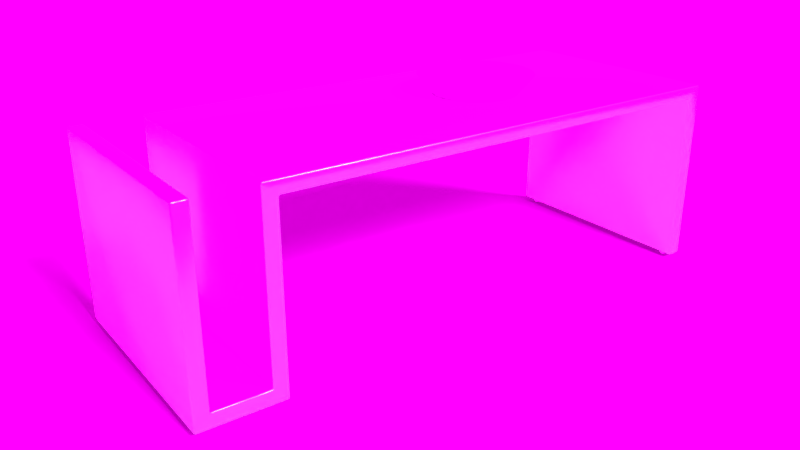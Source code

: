 # Source: SaloonTable1.blend  (saved by Blender 2.79.0; exported with 4.5.12 LTS)
import bpy
from mathutils import Matrix  # noqa: F401  (used for matrix-valued properties, if any)

bpy.ops.wm.read_factory_settings(use_empty=True)
scene = bpy.context.scene
scene.name = 'Scene'

# ---- collections
col_collection_1 = bpy.data.collections.new('Collection 1'); scene.collection.children.link(col_collection_1)

# ---- images (referenced by path relative to the original .blend; pixels are not part of the script)
import os
ASSET_DIR = os.environ.get("B2B_ASSET_DIR", "")  # directory of the original .blend (textures are referenced by path, not embedded)
HERE = os.path.dirname(os.path.abspath(__file__))  # packed textures are extracted next to this script under _unpacked/

def load_image(name, relpath, width, height, colorspace="sRGB"):
    """Load a texture the original file referenced (path relative to the .blend, or extracted next to this script)."""
    p = next((c for c in (os.path.join(HERE, relpath), os.path.join(ASSET_DIR, relpath)) if relpath and os.path.exists(c)), "")
    if p:
        img = bpy.data.images.load(p, check_existing=True)
        img.name = name
    else:  # same state as the original file: an image datablock whose file is absent (Cycles renders it pink)
        img = bpy.data.images.new(name, width, height)
        img.source = "FILE"
        img.filepath = "//" + (relpath or name)
    img.colorspace_settings.name = colorspace
    return img
img_hrt_stone_texture_1bump1_jpg = load_image('hrt-stone-texture-1Bump1.jpg', 'hrt-stone-texture-1Bump1.jpg', 1024, 1024, 'sRGB')
img_pin_maritime_jpeg = load_image('Pin_maritime.jpeg', 'Pin_maritime.jpeg', 1024, 1024, 'sRGB')
img_alexs_apt_preview_jpg = load_image('Alexs_Apt_preview.jpg', 'Alexs_Apt_preview.jpg', 1024, 1024, 'sRGB')

# ---- materials (node trees are filled in below, after node groups)
mat_floor = bpy.data.materials.new('Floor')
mat_floor.alpha_threshold = 0.0
mat_floor.roughness = 0.5
mat_stonevase = bpy.data.materials.new('StoneVase')
mat_stonevase.alpha_threshold = 0.0
mat_stonevase.roughness = 0.5
mat_table = bpy.data.materials.new('Table')
mat_table.alpha_threshold = 0.0
mat_table.roughness = 0.5

# ---- material node trees
mat_floor.use_nodes = True; mat_floor.node_tree.nodes.clear()
_N = mat_floor.node_tree.nodes; _L = mat_floor.node_tree.links
n0 = _N.new('ShaderNodeOutputMaterial'); n0.name = 'Material Output'; n0.location = (300, 300)
n1 = _N.new('ShaderNodeBsdfDiffuse'); n1.name = 'Diffuse BSDF'; n1.location = (10, 300)
_L.new(n1.outputs[0], n0.inputs[0])
n0.is_active_output = True
mat_stonevase.use_nodes = True; mat_stonevase.node_tree.nodes.clear()
_N = mat_stonevase.node_tree.nodes; _L = mat_stonevase.node_tree.links
n0 = _N.new('ShaderNodeOutputMaterial'); n0.name = 'Material Output'; n0.location = (488, 300)
n1 = _N.new('ShaderNodeBsdfDiffuse'); n1.name = 'Diffuse BSDF'; n1.location = (198, 300)
n2 = _N.new('ShaderNodeTexCoord'); n2.name = 'Texture Coordinate'; n2.location = (-612, 307)
n3 = _N.new('ShaderNodeMapping'); n3.name = 'Mapping'; n3.location = (-392, 279)
n4 = _N.new('ShaderNodeTexImage'); n4.name = 'Image Texture'; n4.location = (4, 157)
n4.width = 140
n4.image = img_hrt_stone_texture_1bump1_jpg
n5 = _N.new('ShaderNodeMath'); n5.name = 'Math'; n5.location = (268, 185)
n5.operation = 'MULTIPLY'
n5.inputs[1].default_value = 0.7
n6 = _N.new('ShaderNodeDisplacement'); n6.name = 'Displacement'; n6.location = (0, 0)
n6.inputs[1].default_value = 0.0
n6.inputs[2].default_value = 0.1
_L.new(n1.outputs[0], n0.inputs[0])
_L.new(n4.outputs[0], n1.inputs[0])
_L.new(n2.outputs[0], n3.inputs[0])
_L.new(n3.outputs[0], n4.inputs[0])
_L.new(n4.outputs[0], n5.inputs[0])
_L.new(n5.outputs[0], n6.inputs[0])
_L.new(n6.outputs[0], n0.inputs[2])
n0.is_active_output = True
mat_table.use_nodes = True; mat_table.node_tree.nodes.clear()
_N = mat_table.node_tree.nodes; _L = mat_table.node_tree.links
n0 = _N.new('ShaderNodeOutputMaterial'); n0.name = 'Material Output'; n0.location = (368, 300)
n1 = _N.new('ShaderNodeTexCoord'); n1.name = 'Texture Coordinate'; n1.location = (-1080, 276)
n2 = _N.new('ShaderNodeMapping'); n2.name = 'Mapping'; n2.location = (-785, 277)
n2.inputs[3].default_value = (3.0, 3.0, 3.0)
n3 = _N.new('ShaderNodeMath'); n3.name = 'Math'; n3.location = (55, 108)
n3.operation = 'MULTIPLY'
n3.inputs[1].default_value = 0.2
n4 = _N.new('ShaderNodeTexImage'); n4.name = 'Image Texture'; n4.location = (-360, 271)
n4.width = 140
n4.image = img_pin_maritime_jpeg
n4.projection_blend = 1.0
n5 = _N.new('ShaderNodeBsdfDiffuse'); n5.name = 'Diffuse BSDF'; n5.location = (-84, 293)
n6 = _N.new('ShaderNodeBsdfAnisotropic'); n6.name = 'Glossy BSDF'; n6.location = (-85, 437)
n6.distribution = 'GGX'
n6.inputs[1].default_value = 0.2236
n7 = _N.new('ShaderNodeMixShader'); n7.name = 'Mix Shader'; n7.location = (148, 359)
n7.inputs[0].default_value = 0.8673
n8 = _N.new('ShaderNodeDisplacement'); n8.name = 'Displacement'; n8.location = (0, 0)
n8.inputs[1].default_value = 0.0
n8.inputs[2].default_value = 0.1
_L.new(n5.outputs[0], n7.inputs[2])
_L.new(n4.outputs[0], n5.inputs[0])
_L.new(n1.outputs[0], n2.inputs[0])
_L.new(n2.outputs[0], n4.inputs[0])
_L.new(n4.outputs[0], n3.inputs[0])
_L.new(n7.outputs[0], n0.inputs[0])
_L.new(n6.outputs[0], n7.inputs[1])
_L.new(n3.outputs[0], n8.inputs[0])
_L.new(n8.outputs[0], n0.inputs[2])
n0.is_active_output = True

# ---- world
world_world = bpy.data.worlds.new('World'); scene.world = world_world
world_world.use_nodes = True; world_world.node_tree.nodes.clear()
_N = world_world.node_tree.nodes; _L = world_world.node_tree.links
n0 = _N.new('ShaderNodeOutputWorld'); n0.name = 'World Output'; n0.location = (300, 300)
n1 = _N.new('ShaderNodeBackground'); n1.name = 'Background'; n1.location = (10, 300)
n1.inputs[1].default_value = 1.5
n2 = _N.new('ShaderNodeTexEnvironment'); n2.name = 'Environment Texture'; n2.location = (-180, 300)
n2.width = 140
n2.image = img_alexs_apt_preview_jpg
_L.new(n1.outputs[0], n0.inputs[0])
_L.new(n2.outputs[0], n1.inputs[0])
n0.is_active_output = True
world_world.color = (0.05088, 0.05088, 0.05088)
world_world.use_sun_shadow = False
world_world.sun_shadow_jitter_overblur = 0.0
world_world.cycles.sampling_method = 'MANUAL'

# ---- cameras
cam_camera = bpy.data.cameras.new('Camera')
cam_camera.clip_end = 100.0
cam_camera.lens = 35.0
cam_camera.sensor_width = 32.0
cam_camera.sensor_height = 18.0
cam_camera.ortho_scale = 7.314
cam_camera.dof.focus_distance = 0.0

# ---- lights
light_lamp_001 = bpy.data.lights.new('Lamp.001', 'SUN')
light_lamp_001.transmission_factor = 0.0
light_lamp_001.cutoff_distance = 30.0
light_lamp_001.angle = 0.1993
light_lamp_001.energy = 2.0
light_lamp_001.shadow_buffer_clip_start = 1.001
light_lamp_001.shadow_soft_size = 0.1
light_lamp_001.shadow_cascade_max_distance = 1000.0
light_lamp = bpy.data.lights.new('Lamp', 'SUN')
light_lamp.color = (0.6394, 0.704, 1.0)
light_lamp.transmission_factor = 0.0
light_lamp.cutoff_distance = 30.0
light_lamp.angle = 0.1993
light_lamp.energy = 2.0
light_lamp.shadow_buffer_clip_start = 1.001
light_lamp.shadow_soft_size = 0.1
light_lamp.shadow_cascade_max_distance = 1000.0

# ---- meshes
me_plane_001 = bpy.data.meshes.new('Plane.001')
me_plane_001.from_pydata([(-1.0, -1.0, 0.0), (1.0, -1.0, 0.0), (-1.0, 1.0, 0.0), (1.0, 1.0, 0.0)], [], [(0, 1, 3, 2)])
me_plane_001.materials.append(mat_floor)
me_plane_001.use_remesh_preserve_volume = False
me_plane_001.use_remesh_preserve_attributes = False
me_plane_001.use_mirror_vertex_groups = False
me_plane_001.update()
me_circle = bpy.data.meshes.new('Circle')
me_circle.from_pydata([(0.0, 1.0, 0.0), (-0.1951, 0.9808, 0.0), (-0.3827, 0.9239, 0.0), (-0.5556, 0.8315, 0.0), (-0.7071, 0.7071, 0.0), (-0.8315, 0.5556, 0.0), (-0.9239, 0.3827, 0.0), (-0.9808, 0.1951, 0.0), (-1.0, 7.55e-08, 0.0), (-0.9808, -0.1951, 0.0), (-0.9239, -0.3827, 0.0), (-0.8315, -0.5556, 0.0), (-0.7071, -0.7071, 0.0), (-0.5556, -0.8315, 0.0), (-0.3827, -0.9239, 0.0), (-0.1951, -0.9808, 0.0), (3.258e-07, -1.0, 0.0), (0.1951, -0.9808, 0.0), (0.3827, -0.9239, 0.0), (0.5556, -0.8315, 0.0), (0.7071, -0.7071, 0.0), (0.8315, -0.5556, 0.0), (0.9239, -0.3827, 0.0), (0.9808, -0.1951, 0.0), (1.0, 9.656e-07, 0.0), (0.9808, 0.1951, 0.0), (0.9239, 0.3827, 0.0), (0.8315, 0.5556, 0.0), (0.7071, 0.7071, 0.0), (0.5556, 0.8315, 0.0), (0.3827, 0.9239, 0.0), (0.1951, 0.9808, 0.0), (4.075e-09, 0.9499, 0.09493), (4.669e-10, 0.9587, 0.09867), (-0.187, 0.9403, 0.09867), (-0.1853, 0.9317, 0.09493), (-0.3669, 0.8857, 0.09867), (-0.3635, 0.8776, 0.09493), (-0.5326, 0.7971, 0.09867), (-0.5278, 0.7898, 0.09493), (-0.6779, 0.6779, 0.09867), (-0.6717, 0.6717, 0.09493), (-0.7971, 0.5326, 0.09867), (-0.7898, 0.5278, 0.09493), (-0.8857, 0.3669, 0.09867), (-0.8776, 0.3635, 0.09493), (-0.9403, 0.187, 0.09867), (-0.9317, 0.1853, 0.09493), (-0.9587, 7.467e-08, 0.09867), (-0.9499, 7.387e-08, 0.09493), (-0.9403, -0.187, 0.09867), (-0.9317, -0.1853, 0.09493), (-0.8857, -0.3669, 0.09867), (-0.8776, -0.3635, 0.09493), (-0.7971, -0.5326, 0.09867), (-0.7898, -0.5278, 0.09493), (-0.6779, -0.6779, 0.09867), (-0.6717, -0.6717, 0.09493), (-0.5326, -0.7971, 0.09867), (-0.5278, -0.7898, 0.09493), (-0.3669, -0.8857, 0.09867), (-0.3635, -0.8776, 0.09493), (-0.187, -0.9403, 0.09867), (-0.1853, -0.9317, 0.09493), (3.276e-07, -0.9587, 0.09867), (3.226e-07, -0.9499, 0.09493), (0.187, -0.9403, 0.09867), (0.1853, -0.9317, 0.09493), (0.3669, -0.8857, 0.09867), (0.3635, -0.8776, 0.09493), (0.5326, -0.7971, 0.09867), (0.5278, -0.7898, 0.09493), (0.6779, -0.6779, 0.09867), (0.6717, -0.6717, 0.09493), (0.7971, -0.5326, 0.09867), (0.7898, -0.5278, 0.09493), (0.8857, -0.3669, 0.09867), (0.8776, -0.3635, 0.09493), (0.9403, -0.187, 0.09867), (0.9317, -0.1853, 0.09493), (0.9587, 9.683e-07, 0.09867), (0.9499, 9.557e-07, 0.09493), (0.9403, 0.187, 0.09867), (0.9317, 0.1853, 0.09493), (0.8857, 0.3669, 0.09867), (0.8776, 0.3635, 0.09493), (0.7971, 0.5326, 0.09867), (0.7898, 0.5278, 0.09493), (0.6779, 0.6779, 0.09867), (0.6717, 0.6717, 0.09493), (0.5326, 0.7971, 0.09867), (0.5278, 0.7898, 0.09493), (0.3669, 0.8857, 0.09867), (0.3635, 0.8776, 0.09493), (0.187, 0.9403, 0.09867), (0.1853, 0.9317, 0.09493), (4.471e-08, 1.367, 0.453), (4.401e-08, 1.371, 0.446), (-0.2674, 1.344, 0.446), (-0.2668, 1.341, 0.453), (-0.5245, 1.266, 0.446), (-0.5233, 1.263, 0.453), (-0.7615, 1.14, 0.446), (-0.7597, 1.137, 0.453), (-0.9692, 0.9692, 0.446), (-0.9669, 0.9669, 0.453), (-1.14, 0.7615, 0.446), (-1.137, 0.7597, 0.453), (-1.266, 0.5245, 0.446), (-1.263, 0.5233, 0.453), (-1.344, 0.2674, 0.446), (-1.341, 0.2668, 0.453), (-1.371, -2.153e-09, 0.446), (-1.367, -3.379e-09, 0.453), (-1.344, -0.2674, 0.446), (-1.341, -0.2668, 0.453), (-1.266, -0.5245, 0.446), (-1.263, -0.5233, 0.453), (-1.14, -0.7615, 0.446), (-1.137, -0.7597, 0.453), (-0.9692, -0.9692, 0.446), (-0.9669, -0.9669, 0.453), (-0.7615, -1.14, 0.446), (-0.7597, -1.137, 0.453), (-0.5245, -1.266, 0.446), (-0.5233, -1.263, 0.453), (-0.2674, -1.344, 0.446), (-0.2668, -1.341, 0.453), (4.906e-07, -1.371, 0.446), (4.932e-07, -1.367, 0.453), (0.2674, -1.344, 0.446), (0.2668, -1.341, 0.453), (0.5245, -1.266, 0.446), (0.5233, -1.263, 0.453), (0.7615, -1.14, 0.446), (0.7597, -1.137, 0.453), (0.9692, -0.9692, 0.446), (0.9669, -0.9669, 0.453), (1.14, -0.7615, 0.446), (1.137, -0.7597, 0.453), (1.266, -0.5245, 0.446), (1.263, -0.5233, 0.453), (1.344, -0.2674, 0.446), (1.341, -0.2668, 0.453), (1.371, 1.218e-06, 0.446), (1.367, 1.222e-06, 0.453), (1.344, 0.2674, 0.446), (1.341, 0.2668, 0.453), (1.266, 0.5245, 0.446), (1.263, 0.5233, 0.453), (1.14, 0.7615, 0.446), (1.137, 0.7597, 0.453), (0.9692, 0.9692, 0.446), (0.9669, 0.9669, 0.453), (0.7615, 1.14, 0.446), (0.7597, 1.137, 0.453), (0.5245, 1.266, 0.446), (0.5233, 1.263, 0.453), (0.2674, 1.344, 0.446), (0.2668, 1.341, 0.453), (4.422e-08, 1.295, 0.4492), (4.471e-08, 1.304, 0.453), (-0.2544, 1.279, 0.453), (-0.2526, 1.27, 0.4492), (-0.499, 1.205, 0.453), (-0.4955, 1.196, 0.4492), (-0.7244, 1.084, 0.453), (-0.7193, 1.077, 0.4492), (-0.922, 0.922, 0.453), (-0.9156, 0.9156, 0.4492), (-1.084, 0.7244, 0.453), (-1.077, 0.7193, 0.4492), (-1.205, 0.499, 0.453), (-1.196, 0.4955, 0.4492), (-1.279, 0.2544, 0.453), (-1.27, 0.2526, 0.4492), (-1.304, -3.379e-09, 0.453), (-1.295, -2.523e-09, 0.4492), (-1.279, -0.2544, 0.453), (-1.27, -0.2526, 0.4492), (-1.205, -0.499, 0.453), (-1.196, -0.4955, 0.4492), (-1.084, -0.7244, 0.453), (-1.077, -0.7193, 0.4492), (-0.922, -0.922, 0.453), (-0.9156, -0.9156, 0.4492), (-0.7244, -1.084, 0.453), (-0.7193, -1.077, 0.4492), (-0.499, -1.205, 0.453), (-0.4955, -1.196, 0.4492), (-0.2544, -1.279, 0.453), (-0.2526, -1.27, 0.4492), (4.932e-07, -1.304, 0.453), (4.914e-07, -1.295, 0.4492), (0.2544, -1.279, 0.453), (0.2526, -1.27, 0.4492), (0.499, -1.205, 0.453), (0.4955, -1.196, 0.4492), (0.7244, -1.084, 0.453), (0.7193, -1.077, 0.4492), (0.922, -0.922, 0.453), (0.9156, -0.9156, 0.4492), (1.084, -0.7244, 0.453), (1.077, -0.7193, 0.4492), (1.205, -0.499, 0.453), (1.196, -0.4955, 0.4492), (1.279, -0.2544, 0.453), (1.27, -0.2526, 0.4492), (1.304, 1.222e-06, 0.453), (1.295, 1.219e-06, 0.4492), (1.279, 0.2544, 0.453), (1.27, 0.2526, 0.4492), (1.205, 0.499, 0.453), (1.196, 0.4955, 0.4492), (1.084, 0.7244, 0.453), (1.077, 0.7193, 0.4492), (0.922, 0.922, 0.453), (0.9156, 0.9156, 0.4492), (0.7244, 1.084, 0.453), (0.7193, 1.077, 0.4492), (0.499, 1.205, 0.453), (0.4955, 1.196, 0.4492), (0.2544, 1.279, 0.453), (0.2526, 1.27, 0.4492)], [], [(33, 94, 223, 160), (92, 90, 219, 221), (66, 64, 193, 195), (40, 38, 167, 169), (94, 92, 221, 223), (68, 66, 195, 197), (42, 40, 169, 171), (70, 68, 197, 199), (44, 42, 171, 173), (72, 70, 199, 201), (46, 44, 173, 175), (1, 98, 97, 0), (74, 72, 201, 203), (48, 46, 175, 177), (76, 74, 203, 205), (50, 48, 177, 179), (78, 76, 205, 207), (52, 50, 179, 181), (80, 78, 207, 209), (54, 52, 181, 183), (82, 80, 209, 211), (56, 54, 183, 185), (84, 82, 211, 213), (58, 56, 185, 187), (86, 84, 213, 215), (60, 58, 187, 189), (88, 86, 215, 217), (62, 60, 189, 191), (90, 88, 217, 219), (64, 62, 191, 193), (1, 0, 31, 30, 29, 28, 27, 26, 25, 24, 23, 22, 21, 20, 19, 18, 17, 16, 15, 14, 13, 12, 11, 10, 9, 8, 7, 6, 5, 4, 3, 2), (38, 36, 165, 167), (153, 155, 218, 216), (127, 129, 192, 190), (101, 103, 166, 164), (155, 157, 220, 218), (129, 131, 194, 192), (103, 105, 168, 166), (157, 159, 222, 220), (131, 133, 196, 194), (105, 107, 170, 168), (133, 135, 198, 196), (107, 109, 172, 170), (159, 96, 161, 222), (135, 137, 200, 198), (109, 111, 174, 172), (137, 139, 202, 200), (111, 113, 176, 174), (139, 141, 204, 202), (113, 115, 178, 176), (141, 143, 206, 204), (115, 117, 180, 178), (143, 145, 208, 206), (117, 119, 182, 180), (145, 147, 210, 208), (119, 121, 184, 182), (147, 149, 212, 210), (121, 123, 186, 184), (149, 151, 214, 212), (123, 125, 188, 186), (151, 153, 216, 214), (125, 127, 190, 188), (99, 101, 164, 162), (0, 97, 158, 31), (2, 100, 98, 1), (3, 102, 100, 2), (4, 104, 102, 3), (5, 106, 104, 4), (6, 108, 106, 5), (7, 110, 108, 6), (8, 112, 110, 7), (9, 114, 112, 8), (10, 116, 114, 9), (11, 118, 116, 10), (12, 120, 118, 11), (13, 122, 120, 12), (14, 124, 122, 13), (15, 126, 124, 14), (16, 128, 126, 15), (17, 130, 128, 16), (18, 132, 130, 17), (19, 134, 132, 18), (20, 136, 134, 19), (21, 138, 136, 20), (22, 140, 138, 21), (23, 142, 140, 22), (24, 144, 142, 23), (25, 146, 144, 24), (26, 148, 146, 25), (27, 150, 148, 26), (28, 152, 150, 27), (29, 154, 152, 28), (30, 156, 154, 29), (31, 158, 156, 30), (36, 34, 163, 165), (35, 32, 33, 34), (37, 35, 34, 36), (39, 37, 36, 38), (41, 39, 38, 40), (43, 41, 40, 42), (45, 43, 42, 44), (47, 45, 44, 46), (49, 47, 46, 48), (51, 49, 48, 50), (53, 51, 50, 52), (55, 53, 52, 54), (57, 55, 54, 56), (59, 57, 56, 58), (61, 59, 58, 60), (63, 61, 60, 62), (65, 63, 62, 64), (67, 65, 64, 66), (69, 67, 66, 68), (71, 69, 68, 70), (73, 71, 70, 72), (75, 73, 72, 74), (77, 75, 74, 76), (79, 77, 76, 78), (81, 79, 78, 80), (83, 81, 80, 82), (85, 83, 82, 84), (87, 85, 84, 86), (89, 87, 86, 88), (91, 89, 88, 90), (93, 91, 90, 92), (95, 93, 92, 94), (32, 95, 94, 33), (35, 37, 39, 41, 43, 45, 47, 49, 51, 53, 55, 57, 59, 61, 63, 65, 67, 69, 71, 73, 75, 77, 79, 81, 83, 85, 87, 89, 91, 93, 95, 32), (99, 96, 97, 98), (101, 99, 98, 100), (103, 101, 100, 102), (105, 103, 102, 104), (107, 105, 104, 106), (109, 107, 106, 108), (111, 109, 108, 110), (113, 111, 110, 112), (115, 113, 112, 114), (117, 115, 114, 116), (119, 117, 116, 118), (121, 119, 118, 120), (123, 121, 120, 122), (125, 123, 122, 124), (127, 125, 124, 126), (129, 127, 126, 128), (131, 129, 128, 130), (133, 131, 130, 132), (135, 133, 132, 134), (137, 135, 134, 136), (139, 137, 136, 138), (141, 139, 138, 140), (143, 141, 140, 142), (145, 143, 142, 144), (147, 145, 144, 146), (149, 147, 146, 148), (151, 149, 148, 150), (153, 151, 150, 152), (155, 153, 152, 154), (157, 155, 154, 156), (159, 157, 156, 158), (96, 159, 158, 97), (34, 33, 160, 163), (163, 160, 161, 162), (165, 163, 162, 164), (167, 165, 164, 166), (169, 167, 166, 168), (171, 169, 168, 170), (173, 171, 170, 172), (175, 173, 172, 174), (177, 175, 174, 176), (179, 177, 176, 178), (181, 179, 178, 180), (183, 181, 180, 182), (185, 183, 182, 184), (187, 185, 184, 186), (189, 187, 186, 188), (191, 189, 188, 190), (193, 191, 190, 192), (195, 193, 192, 194), (197, 195, 194, 196), (199, 197, 196, 198), (201, 199, 198, 200), (203, 201, 200, 202), (205, 203, 202, 204), (207, 205, 204, 206), (209, 207, 206, 208), (211, 209, 208, 210), (213, 211, 210, 212), (215, 213, 212, 214), (217, 215, 214, 216), (219, 217, 216, 218), (221, 219, 218, 220), (223, 221, 220, 222), (160, 223, 222, 161), (96, 99, 162, 161)])
me_circle.polygons.foreach_set('use_smooth', [True] * 194)
me_circle.materials.append(mat_stonevase)
me_circle.use_remesh_preserve_volume = False
me_circle.use_remesh_preserve_attributes = False
me_circle.use_mirror_vertex_groups = False
me_circle.update()
me_plane = bpy.data.meshes.new('Plane')
me_plane.from_pydata([(-1.0, -1.095, 0.6473), (-1.0, -1.115, 0.6305), (-0.987, -1.128, 0.6473), (-0.987, -1.115, 0.6603), (-1.0, -1.109, 0.6423), (-0.9969, -1.121, 0.6534), (-0.9962, -1.124, 0.6389), (-0.987, -1.124, 0.6565), (-0.9962, -1.105, 0.6565), (0.987, -1.128, 0.6473), (1.0, -1.115, 0.6305), (1.0, -1.095, 0.6473), (0.987, -1.115, 0.6603), (0.9962, -1.124, 0.6389), (0.9969, -1.121, 0.6534), (1.0, -1.109, 0.6423), (0.9962, -1.105, 0.6565), (0.987, -1.124, 0.6565), (-1.0, 3.288, 0.6473), (-0.987, 3.308, 0.6603), (-0.987, 3.321, 0.6473), (-1.0, 3.308, 0.6305), (-0.9962, 3.298, 0.6565), (-0.9969, 3.314, 0.6534), (-0.987, 3.318, 0.6565), (-0.9962, 3.318, 0.6389), (-1.0, 3.302, 0.6423), (1.0, 3.288, 0.6473), (1.0, 3.308, 0.6305), (0.987, 3.321, 0.6473), (0.987, 3.308, 0.6603), (1.0, 3.302, 0.6423), (0.9969, 3.314, 0.6534), (0.9962, 3.318, 0.6389), (0.987, 3.318, 0.6565), (0.9962, 3.298, 0.6565), (-0.987, 3.308, -0.999), (-1.0, 3.308, -0.9859), (-0.987, 3.321, -0.9859), (-0.9962, 3.308, -0.9952), (-0.9945, 3.316, -0.9935), (-0.9962, 3.318, -0.9859), (-0.987, 3.318, -0.9952), (0.987, 3.308, -0.999), (0.987, 3.321, -0.9859), (1.0, 3.308, -0.9859), (0.987, 3.318, -0.9952), (0.9945, 3.316, -0.9935), (0.9962, 3.318, -0.9859), (0.9962, 3.308, -0.9952), (-0.987, -1.141, -0.871), (-0.987, -1.128, -0.8579), (-1.0, -1.115, -0.8656), (-1.0, -1.133, -0.884), (-0.987, -1.132, -0.8672), (-0.9969, -1.128, -0.8707), (-0.9962, -1.124, -0.8618), (-1.0, -1.12, -0.8786), (-0.9962, -1.137, -0.8748), (0.987, -1.141, -0.871), (1.0, -1.133, -0.884), (1.0, -1.115, -0.8656), (0.987, -1.128, -0.8579), (0.9962, -1.137, -0.8748), (0.9969, -1.128, -0.8707), (1.0, -1.12, -0.8786), (0.9962, -1.124, -0.8618), (0.987, -1.132, -0.8672), (-0.987, -1.604, -0.8579), (-0.987, -1.591, -0.871), (-1.0, -1.598, -0.884), (-1.0, -1.617, -0.8656), (-0.987, -1.6, -0.8672), (-0.9969, -1.603, -0.8707), (-0.9962, -1.594, -0.8748), (-1.0, -1.611, -0.8786), (-0.9962, -1.607, -0.8618), (0.987, -1.604, -0.8579), (1.0, -1.617, -0.8656), (1.0, -1.598, -0.884), (0.987, -1.591, -0.871), (0.9962, -1.607, -0.8618), (0.9969, -1.603, -0.8707), (1.0, -1.611, -0.8786), (0.9962, -1.594, -0.8748), (0.987, -1.6, -0.8672), (-0.987, -1.617, 0.6603), (-0.987, -1.604, 0.6473), (-1.0, -1.617, 0.6473), (-0.987, -1.607, 0.6565), (-0.9945, -1.609, 0.6548), (-0.9962, -1.607, 0.6473), (-0.9962, -1.617, 0.6565), (0.987, -1.617, 0.6603), (1.0, -1.617, 0.6473), (0.987, -1.604, 0.6473), (0.9962, -1.617, 0.6565), (0.9945, -1.609, 0.6548), (0.9962, -1.607, 0.6473), (0.987, -1.607, 0.6565), (-1.0, -0.9949, 0.5547), (-0.987, -0.987, 0.5417), (-0.987, -1.0, 0.5287), (-1.0, -1.013, 0.536), (-0.9962, -0.9909, 0.5455), (-0.9969, -0.9997, 0.5414), (-0.987, -0.9962, 0.5379), (-0.9962, -1.004, 0.5324), (-1.0, -1.008, 0.5493), (0.987, -1.0, 0.5287), (0.987, -0.987, 0.5417), (1.0, -0.9949, 0.5547), (1.0, -1.013, 0.536), (0.987, -0.9962, 0.5379), (0.9969, -0.9997, 0.5414), (0.9962, -0.9909, 0.5455), (1.0, -1.008, 0.5493), (0.9962, -1.004, 0.5324), (-1.0, 3.188, 0.5547), (-1.0, 3.206, 0.536), (-0.987, 3.193, 0.5287), (-0.987, 3.18, 0.5417), (-1.0, 3.201, 0.5493), (-0.9969, 3.193, 0.5414), (-0.9962, 3.197, 0.5324), (-0.987, 3.19, 0.5379), (-0.9962, 3.184, 0.5455), (1.0, 3.188, 0.5547), (0.987, 3.18, 0.5417), (0.987, 3.193, 0.5287), (1.0, 3.206, 0.536), (0.9962, 3.184, 0.5455), (0.9969, 3.193, 0.5414), (0.987, 3.19, 0.5379), (0.9962, 3.197, 0.5324), (1.0, 3.201, 0.5493), (-0.987, 3.206, -0.999), (-0.987, 3.193, -0.9859), (-1.0, 3.206, -0.9859), (-0.987, 3.197, -0.9952), (-0.9945, 3.199, -0.9935), (-0.9962, 3.197, -0.9859), (-0.9962, 3.206, -0.9952), (0.987, 3.206, -0.999), (1.0, 3.206, -0.9859), (0.987, 3.193, -0.9859), (0.9962, 3.206, -0.9952), (0.9945, 3.199, -0.9935), (0.9962, 3.197, -0.9859), (0.987, 3.197, -0.9952), (-0.987, -1.013, -0.999), (-1.0, -1.031, -0.9859), (-1.0, -1.013, -0.9675), (-0.987, -1.0, -0.9859), (-0.9962, -1.022, -0.9952), (-0.9969, -1.007, -0.9918), (-1.0, -1.018, -0.9805), (-0.9962, -1.004, -0.9767), (-0.987, -1.004, -0.9952), (0.987, -1.013, -0.999), (0.987, -1.0, -0.9859), (1.0, -1.013, -0.9675), (1.0, -1.031, -0.9859), (0.987, -1.004, -0.9952), (0.9969, -1.007, -0.9918), (0.9962, -1.004, -0.9767), (1.0, -1.018, -0.9805), (0.9962, -1.022, -0.9952), (-0.987, -1.732, -0.9859), (-1.0, -1.719, -0.9675), (-1.0, -1.7, -0.9859), (-0.987, -1.719, -0.999), (-0.9962, -1.728, -0.9767), (-0.9969, -1.725, -0.9918), (-1.0, -1.713, -0.9805), (-0.9962, -1.709, -0.9952), (-0.987, -1.728, -0.9952), (0.987, -1.732, -0.9859), (0.987, -1.719, -0.999), (1.0, -1.7, -0.9859), (1.0, -1.719, -0.9675), (0.987, -1.728, -0.9952), (0.9969, -1.725, -0.9918), (0.9962, -1.709, -0.9952), (1.0, -1.713, -0.9805), (0.9962, -1.728, -0.9767), (-0.987, -1.719, 0.6603), (-1.0, -1.719, 0.6473), (-0.987, -1.732, 0.6473), (-0.9962, -1.719, 0.6565), (-0.9945, -1.726, 0.6548), (-0.9962, -1.728, 0.6473), (-0.987, -1.728, 0.6565), (0.987, -1.719, 0.6603), (0.987, -1.732, 0.6473), (1.0, -1.719, 0.6473), (0.987, -1.728, 0.6565), (0.9945, -1.726, 0.6548), (0.9962, -1.728, 0.6473), (0.9962, -1.719, 0.6565), (-0.9, -1.699, -1.038), (-0.9, -1.699, -0.9971), (-0.9, -1.653, -1.038), (-0.9, -1.653, -0.9971), (-0.8536, -1.699, -1.038), (-0.8536, -1.699, -0.9971), (-0.8536, -1.653, -1.038), (-0.8536, -1.653, -0.9971), (0.8534, -1.699, -1.038), (0.8534, -1.699, -0.9971), (0.8534, -1.653, -1.038), (0.8534, -1.653, -0.9971), (0.8998, -1.699, -1.038), (0.8998, -1.699, -0.9971), (0.8998, -1.653, -1.038), (0.8998, -1.653, -0.9971), (-0.9, -1.074, -1.038), (-0.9, -1.074, -0.9971), (-0.9, -1.028, -1.038), (-0.9, -1.028, -0.9971), (-0.8536, -1.074, -1.038), (-0.8536, -1.074, -0.9971), (-0.8536, -1.028, -1.038), (-0.8536, -1.028, -0.9971), (0.8534, -1.074, -1.038), (0.8534, -1.074, -0.9971), (0.8534, -1.028, -1.038), (0.8534, -1.028, -0.9971), (0.8998, -1.074, -1.038), (0.8998, -1.074, -0.9971), (0.8998, -1.028, -1.038), (0.8998, -1.028, -0.9971), (-0.9, 3.234, -1.038), (-0.9, 3.234, -0.9971), (-0.9, 3.28, -1.038), (-0.9, 3.28, -0.9971), (-0.8536, 3.234, -1.038), (-0.8536, 3.234, -0.9971), (-0.8536, 3.28, -1.038), (-0.8536, 3.28, -0.9971), (0.8534, 3.234, -1.038), (0.8534, 3.234, -0.9971), (0.8534, 3.28, -1.038), (0.8534, 3.28, -0.9971), (0.8998, 3.234, -1.038), (0.8998, 3.234, -0.9971), (0.8998, 3.28, -1.038), (0.8998, 3.28, -0.9971)], [], [(9, 2, 51, 62), (21, 37, 138, 119), (52, 1, 103, 152), (70, 53, 151, 170), (88, 71, 169, 187), (109, 160, 153, 102), (159, 178, 171, 150), (120, 137, 145, 129), (177, 194, 188, 168), (3, 12, 30, 19), (10, 61, 161, 112), (59, 50, 69, 80), (36, 43, 143, 136), (45, 28, 130, 144), (27, 11, 111, 127), (20, 29, 44, 38), (60, 79, 179, 162), (77, 68, 87, 95), (101, 121, 128, 110), (78, 94, 195, 180), (93, 86, 186, 193), (0, 4, 5, 8), (1, 6, 5, 4), (2, 7, 5, 6), (3, 8, 5, 7), (9, 13, 14, 17), (10, 15, 14, 13), (11, 16, 14, 15), (12, 17, 14, 16), (18, 22, 23, 26), (19, 24, 23, 22), (20, 25, 23, 24), (21, 26, 23, 25), (27, 31, 32, 35), (28, 33, 32, 31), (29, 34, 32, 33), (30, 35, 32, 34), (36, 39, 40, 42), (37, 41, 40, 39), (38, 42, 40, 41), (43, 46, 47, 49), (44, 48, 47, 46), (45, 49, 47, 48), (50, 54, 55, 58), (51, 56, 55, 54), (52, 57, 55, 56), (53, 58, 55, 57), (59, 63, 64, 67), (60, 65, 64, 63), (61, 66, 64, 65), (62, 67, 64, 66), (68, 72, 73, 76), (69, 74, 73, 72), (70, 75, 73, 74), (71, 76, 73, 75), (77, 81, 82, 85), (78, 83, 82, 81), (79, 84, 82, 83), (80, 85, 82, 84), (86, 89, 90, 92), (87, 91, 90, 89), (88, 92, 90, 91), (93, 96, 97, 99), (94, 98, 97, 96), (95, 99, 97, 98), (100, 104, 105, 108), (101, 106, 105, 104), (102, 107, 105, 106), (103, 108, 105, 107), (109, 113, 114, 117), (110, 115, 114, 113), (111, 116, 114, 115), (112, 117, 114, 116), (118, 122, 123, 126), (119, 124, 123, 122), (120, 125, 123, 124), (121, 126, 123, 125), (127, 131, 132, 135), (128, 133, 132, 131), (129, 134, 132, 133), (130, 135, 132, 134), (136, 139, 140, 142), (137, 141, 140, 139), (138, 142, 140, 141), (143, 146, 147, 149), (144, 148, 147, 146), (145, 149, 147, 148), (150, 154, 155, 158), (151, 156, 155, 154), (152, 157, 155, 156), (153, 158, 155, 157), (159, 163, 164, 167), (160, 165, 164, 163), (161, 166, 164, 165), (162, 167, 164, 166), (168, 172, 173, 176), (169, 174, 173, 172), (170, 175, 173, 174), (171, 176, 173, 175), (177, 181, 182, 185), (178, 183, 182, 181), (179, 184, 182, 183), (180, 185, 182, 184), (186, 189, 190, 192), (187, 191, 190, 189), (188, 192, 190, 191), (193, 196, 197, 199), (194, 198, 197, 196), (195, 199, 197, 198), (18, 0, 8, 22), (22, 8, 3, 19), (2, 9, 17, 7), (7, 17, 12, 3), (11, 27, 35, 16), (16, 35, 30, 12), (29, 20, 24, 34), (34, 24, 19, 30), (43, 36, 42, 46), (46, 42, 38, 44), (28, 45, 48, 33), (33, 48, 44, 29), (37, 21, 25, 41), (41, 25, 20, 38), (50, 59, 67, 54), (54, 67, 62, 51), (1, 52, 56, 6), (6, 56, 51, 2), (61, 10, 13, 66), (66, 13, 9, 62), (68, 77, 85, 72), (72, 85, 80, 69), (53, 70, 74, 58), (58, 74, 69, 50), (79, 60, 63, 84), (84, 63, 59, 80), (86, 93, 99, 89), (89, 99, 95, 87), (71, 88, 91, 76), (76, 91, 87, 68), (94, 78, 81, 98), (98, 81, 77, 95), (121, 101, 104, 126), (126, 104, 100, 118), (101, 110, 113, 106), (106, 113, 109, 102), (110, 128, 131, 115), (115, 131, 127, 111), (128, 121, 125, 133), (133, 125, 120, 129), (145, 137, 139, 149), (149, 139, 136, 143), (129, 145, 148, 134), (134, 148, 144, 130), (137, 120, 124, 141), (141, 124, 119, 138), (153, 160, 163, 158), (158, 163, 159, 150), (102, 153, 157, 107), (107, 157, 152, 103), (160, 109, 117, 165), (165, 117, 112, 161), (171, 178, 181, 176), (176, 181, 177, 168), (150, 171, 175, 154), (154, 175, 170, 151), (178, 159, 167, 183), (183, 167, 162, 179), (188, 194, 196, 192), (192, 196, 193, 186), (168, 188, 191, 172), (172, 191, 187, 169), (194, 177, 185, 198), (198, 185, 180, 195), (0, 100, 108, 4), (4, 108, 103, 1), (10, 112, 116, 15), (15, 116, 111, 11), (21, 119, 122, 26), (26, 122, 118, 18), (27, 127, 135, 31), (31, 135, 130, 28), (36, 136, 142, 39), (39, 142, 138, 37), (45, 144, 146, 49), (49, 146, 143, 43), (52, 152, 156, 57), (57, 156, 151, 53), (60, 162, 166, 65), (65, 166, 161, 61), (70, 170, 174, 75), (75, 174, 169, 71), (78, 180, 184, 83), (83, 184, 179, 79), (88, 187, 189, 92), (92, 189, 186, 86), (93, 193, 199, 96), (96, 199, 195, 94), (0, 18, 118, 100), (200, 201, 203, 202), (202, 203, 207, 206), (206, 207, 205, 204), (204, 205, 201, 200), (202, 206, 204, 200), (208, 209, 211, 210), (210, 211, 215, 214), (214, 215, 213, 212), (212, 213, 209, 208), (210, 214, 212, 208), (216, 217, 219, 218), (218, 219, 223, 222), (222, 223, 221, 220), (220, 221, 217, 216), (218, 222, 220, 216), (224, 225, 227, 226), (226, 227, 231, 230), (230, 231, 229, 228), (228, 229, 225, 224), (226, 230, 228, 224), (232, 233, 235, 234), (234, 235, 239, 238), (238, 239, 237, 236), (236, 237, 233, 232), (234, 238, 236, 232), (240, 241, 243, 242), (242, 243, 247, 246), (246, 247, 245, 244), (244, 245, 241, 240), (242, 246, 244, 240)])
me_plane.polygons.foreach_set('use_smooth', [1, 1, 1, 1, 1, 1, 1, 1, 1, 1, 1, 1, 1, 1, 1, 1, 1, 1, 1, 1, 1, 1, 1, 1, 1, 1, 1, 1, 1, 1, 1, 1, 1, 1, 1, 1, 1, 1, 1, 1, 1, 1, 1, 1, 1, 1, 1, 1, 1, 1, 1, 1, 1, 1, 1, 1, 1, 1, 1, 1, 1, 1, 1, 1, 1, 1, 1, 1, 1, 1, 1, 1, 1, 1, 1, 1, 1, 1, 1, 1, 1, 1, 1, 1, 1, 1, 1, 1, 1, 1, 1, 1, 1, 1, 1, 1, 1, 1, 1, 1, 1, 1, 1, 1, 1, 1, 1, 1, 1, 1, 1, 1, 1, 1, 1, 1, 1, 1, 1, 1, 1, 1, 1, 1, 1, 1, 1, 1, 1, 1, 1, 1, 1, 1, 1, 1, 1, 1, 1, 1, 1, 1, 1, 1, 1, 1, 1, 1, 1, 1, 1, 1, 1, 1, 1, 1, 1, 1, 1, 1, 1, 1, 1, 1, 1, 1, 1, 1, 1, 1, 1, 1, 1, 1, 1, 1, 1, 1, 1, 1, 1, 1, 1, 1, 1, 1, 1, 1, 1, 1, 1, 1, 1, 1, 1, 1, 1, 1, 0, 0, 0, 0, 0, 0, 0, 0, 0, 0, 0, 0, 0, 0, 0, 0, 0, 0, 0, 0, 0, 0, 0, 0, 0, 0, 0, 0, 0, 0])
me_plane.materials.append(mat_table)
me_plane.use_remesh_preserve_volume = False
me_plane.use_remesh_preserve_attributes = False
me_plane.use_mirror_vertex_groups = False
me_plane.update()

# ---- objects
ob_lamp_001 = bpy.data.objects.new('Lamp.001', light_lamp_001)
ob_floor = bpy.data.objects.new('Floor', me_plane_001)
ob_stonevase = bpy.data.objects.new('StoneVase', me_circle)
ob_table = bpy.data.objects.new('Table', me_plane)
ob_lamp = bpy.data.objects.new('Lamp', light_lamp)
ob_camera = bpy.data.objects.new('Camera', cam_camera)

# ---- transforms, parenting, visibility, modifiers, constraints
ob_lamp_001.location = (5.372, 0.8921, 5.46)
ob_lamp_001.rotation_euler = (0.9524, 0.04534, 1.572)
ob_lamp_001.lock_rotations_4d = False
ob_lamp_001.empty_display_type = 'ARROWS'
ob_lamp_001.color = (0.0, 0.0, 0.0, 0.0)
ob_lamp_001.lineart.crease_threshold = 0.0
ob_floor.location = (0.0, 0.0, 0.0)
ob_floor.scale = (8.0, 8.0, 8.0)
ob_floor.is_shadow_catcher = True
ob_floor.lineart.crease_threshold = 0.0
ob_stonevase.location = (0.0, 1.502, 1.699)
ob_stonevase.scale = (0.3764, 0.3764, 0.3764)
ob_stonevase.lineart.crease_threshold = 0.0
ob_table.location = (0.0, 0.0, 1.038)
ob_table.lineart.crease_threshold = 0.0
ob_lamp.location = (5.169, 4.901, 5.46)
ob_lamp.rotation_euler = (0.9524, 0.04534, 2.127)
ob_lamp.lock_rotations_4d = False
ob_lamp.empty_display_type = 'ARROWS'
ob_lamp.color = (0.0, 0.0, 0.0, 0.0)
ob_lamp.lineart.crease_threshold = 0.0
ob_camera.location = (5.713, -3.476, 3.552)
ob_camera.rotation_euler = (1.179, -4.665e-06, 0.9409)
ob_camera.lock_rotations_4d = False
ob_camera.empty_display_type = 'ARROWS'
ob_camera.color = (0.0, 0.0, 0.0, 0.0)
ob_camera.display_type = 'WIRE'
ob_camera.lineart.crease_threshold = 0.0

# ---- collection membership
col_collection_1.objects.link(ob_lamp_001)
col_collection_1.objects.link(ob_floor)
col_collection_1.objects.link(ob_stonevase)
col_collection_1.objects.link(ob_table)
col_collection_1.objects.link(ob_lamp)
col_collection_1.objects.link(ob_camera)

# ---- scene / render settings (as saved in the file)
scene.camera = ob_camera
scene.frame_start = 1; scene.frame_end = 1; scene.frame_set(1)
scene.render.engine = 'CYCLES'
scene.render.resolution_percentage = 50
scene.render.dither_intensity = 0.0
scene.render.film_transparent = True
scene.render.use_border = True
scene.cycles.samples = 55
scene.cycles.sampling_pattern = 'TABULATED_SOBOL'
scene.cycles.use_adaptive_sampling = False
scene.cycles.use_light_tree = False
scene.cycles.blur_glossy = 0.0
scene.cycles.sample_clamp_indirect = 0.0
scene.view_settings.view_transform = 'Standard'
bpy.context.view_layer.update()

